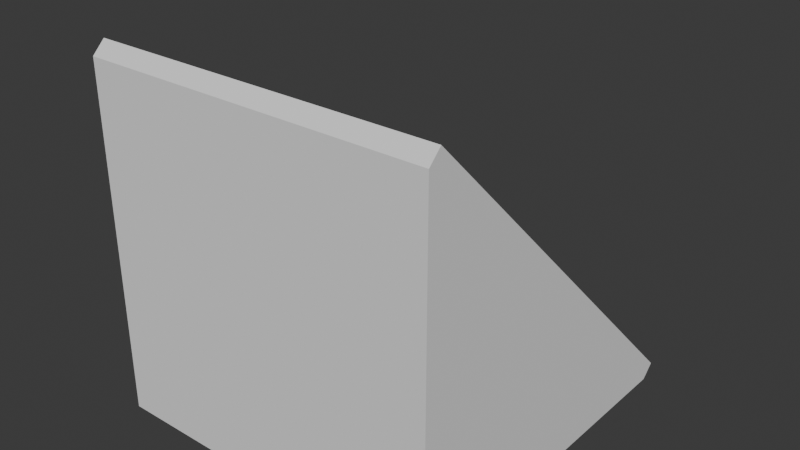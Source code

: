 # Source: triangle_collider.blend  (saved by Blender 4.1.24; exported with 4.5.12 LTS)
import bpy
from mathutils import Matrix  # noqa: F401  (used for matrix-valued properties, if any)

bpy.ops.wm.read_factory_settings(use_empty=True)
scene = bpy.context.scene
scene.name = 'Scene'

# ---- collections
col_collection_1 = bpy.data.collections.new('Collection 1'); scene.collection.children.link(col_collection_1)

# ---- world
world_world = bpy.data.worlds.new('World'); scene.world = world_world
world_world.use_nodes = True; world_world.node_tree.nodes.clear()
_N = world_world.node_tree.nodes; _L = world_world.node_tree.links
n0 = _N.new('ShaderNodeOutputWorld'); n0.name = 'World Output'; n0.location = (300, 300)
n1 = _N.new('ShaderNodeBackground'); n1.name = 'Background'; n1.location = (10, 300)
n1.inputs[0].default_value = (0.05088, 0.05088, 0.05088, 1.0)
_L.new(n1.outputs[0], n0.inputs[0])
n0.is_active_output = True
world_world.color = (0.05088, 0.05088, 0.05088)
world_world.use_sun_shadow = False
world_world.sun_shadow_jitter_overblur = 0.0

# ---- meshes
me_plane = bpy.data.meshes.new('Plane')
me_plane.from_pydata([(-0.3, -0.3, 0.3), (0.3, -0.3, 0.3), (-0.3, -0.3, -0.3), (0.3, -0.3, -0.3), (-0.3, 0.3, -0.3), (0.3, 0.3, -0.3), (-0.3, -0.3214, -0.3214), (-0.3, -0.3214, 0.2786), (0.3, -0.3214, 0.2786), (0.3, -0.3214, -0.3214), (0.3, 0.2786, -0.3214), (-0.3, 0.2786, -0.3214)], [], [(5, 3, 9, 10), (1, 0, 7, 8), (0, 1, 5, 4), (3, 5, 1), (2, 0, 4), (7, 6, 9, 8), (6, 11, 10, 9), (4, 5, 10, 11), (3, 1, 8, 9), (0, 2, 6, 7), (2, 4, 11, 6)])
_uv = me_plane.uv_layers.new(name='UVMap')
_uv.uv.foreach_set('vector', [1.0, 1.0, 1.0, 1.0, 1.0, 1.0, 1.0, 1.0, 1.0, 0.0, 0.0, 0.0, 0.0, 0.0, 1.0, 0.0, 0.0, 0.0, 1.0, 0.0, 1.0, 1.0, 0.0, 1.0, 1.0, 1.0, 1.0, 1.0, 1.0, 0.0, 0.0, 1.0, 0.0, 0.0, 0.0, 1.0, 0.0, 0.0, 0.0, 1.0, 1.0, 1.0, 1.0, 0.0, 0.0, 1.0, 0.0, 1.0, 1.0, 1.0, 1.0, 1.0, 0.0, 1.0, 1.0, 1.0, 1.0, 1.0, 0.0, 1.0, 1.0, 1.0, 1.0, 0.0, 1.0, 0.0, 1.0, 1.0, 0.0, 0.0, 0.0, 1.0, 0.0, 1.0, 0.0, 0.0, 0.0, 1.0, 0.0, 1.0, 0.0, 1.0, 0.0, 1.0])
me_plane.update()

# ---- objects
ob_triangle = bpy.data.objects.new('Triangle', me_plane)

# ---- transforms, parenting, visibility, modifiers, constraints
ob_triangle.location = (0.0, 0.0, 0.0)

# ---- collection membership
scene.collection.objects.link(ob_triangle)

# ---- scene / render settings (as saved in the file)
scene.frame_start = 1; scene.frame_end = 250; scene.frame_set(1)
scene.render.engine = 'BLENDER_EEVEE_NEXT'
scene.cycles.sampling_pattern = 'TABULATED_SOBOL'
scene.eevee.ray_tracing_options.trace_max_roughness = 0.0
bpy.context.view_layer.update()

# ---- added for rendering (the .blend has no active camera and no usable light): camera, sun
cam_auto = bpy.data.cameras.new('AutoCamera')
cam_auto.lens = 50.0
cam_auto.sensor_width = 36.0
cam_auto.clip_end = 1000.0
ob_auto_camera = bpy.data.objects.new('AutoCamera', cam_auto)
scene.collection.objects.link(ob_auto_camera)
ob_auto_camera.location = (0.984564, -1.1922, 0.77693)
ob_auto_camera.rotation_euler = (1.09748, -7.21219e-08, 0.694738)
scene.camera = ob_auto_camera
light_auto_sun = bpy.data.lights.new('AutoSun', 'SUN')
light_auto_sun.energy = 3.0
light_auto_sun.angle = 0.0523599
ob_auto_sun = bpy.data.objects.new('AutoSun', light_auto_sun)
scene.collection.objects.link(ob_auto_sun)
ob_auto_sun.rotation_euler = (0.872665, 0.174533, 0.523599)
bpy.context.view_layer.update()
